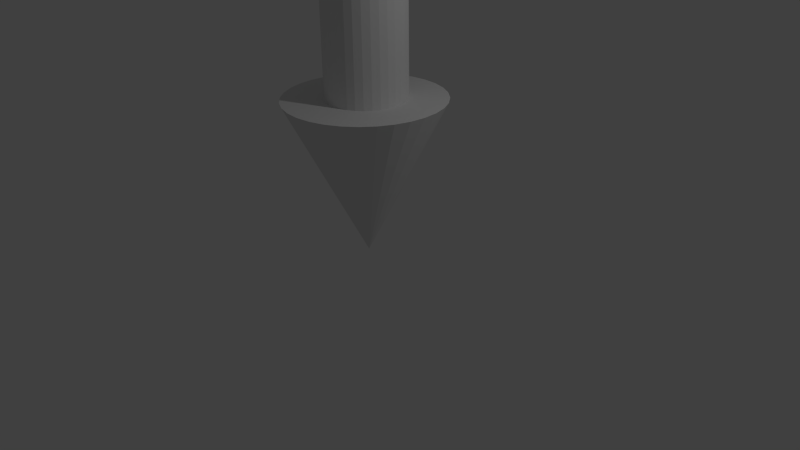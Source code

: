 # Source: marker.blend  (saved by Blender 2.69.0; exported with 4.5.12 LTS)
import bpy
from mathutils import Matrix  # noqa: F401  (used for matrix-valued properties, if any)

bpy.ops.wm.read_factory_settings(use_empty=True)
scene = bpy.context.scene
scene.name = 'Scene'

# ---- collections
col_collection_1 = bpy.data.collections.new('Collection 1'); scene.collection.children.link(col_collection_1)

# ---- world
world_world = bpy.data.worlds.new('World'); scene.world = world_world
world_world.color = (0.05088, 0.05088, 0.05088)
world_world.use_sun_shadow = False
world_world.sun_shadow_jitter_overblur = 0.0
world_world.cycles.sampling_method = 'MANUAL'
world_world.cycles.sample_map_resolution = 256

# ---- cameras
cam_camera = bpy.data.cameras.new('Camera')
cam_camera.clip_end = 100.0
cam_camera.lens = 35.0
cam_camera.sensor_width = 32.0
cam_camera.sensor_height = 18.0
cam_camera.ortho_scale = 7.314
cam_camera.dof.focus_distance = 0.0
cam_camera.dof.aperture_fstop = 128.0

# ---- lights
light_lamp = bpy.data.lights.new('Lamp', 'POINT')
light_lamp.transmission_factor = 0.0
light_lamp.cutoff_distance = 30.0
light_lamp.energy = 100.0
light_lamp.shadow_buffer_clip_start = 1.001
light_lamp.shadow_soft_size = 0.1
light_lamp.shadow_maximum_resolution = 0.006
light_lamp.use_absolute_resolution = True
light_lamp.cycles.use_multiple_importance_sampling = False

# ---- meshes
me_cone = bpy.data.meshes.new('Cone')
me_cone.from_pydata([(0.0, 1.0, -1.0), (0.0, 0.0, 1.0), (0.1951, 0.9808, -1.0), (0.3827, 0.9239, -1.0), (0.5556, 0.8315, -1.0), (0.7071, 0.7071, -1.0), (0.8315, 0.5556, -1.0), (0.9239, 0.3827, -1.0), (0.9808, 0.1951, -1.0), (1.0, 7.55e-08, -1.0), (0.9808, -0.1951, -1.0), (0.9239, -0.3827, -1.0), (0.8315, -0.5556, -1.0), (0.7071, -0.7071, -1.0), (0.5556, -0.8315, -1.0), (0.3827, -0.9239, -1.0), (0.1951, -0.9808, -1.0), (-3.258e-07, -1.0, -1.0), (-0.1951, -0.9808, -1.0), (-0.3827, -0.9239, -1.0), (-0.5556, -0.8315, -1.0), (-0.7071, -0.7071, -1.0), (-0.8315, -0.5556, -1.0), (-0.9239, -0.3827, -1.0), (-0.9808, -0.1951, -1.0), (-1.0, 9.656e-07, -1.0), (-0.9808, 0.1951, -1.0), (-0.9239, 0.3827, -1.0), (-0.8315, 0.5556, -1.0), (-0.7071, 0.7071, -1.0), (-0.5556, 0.8315, -1.0), (-0.3827, 0.9239, -1.0), (-0.1951, 0.9808, -1.0), (0.005956, -0.5245, -0.8833), (0.005956, -0.5245, -2.883), (0.1035, -0.5149, -0.8833), (0.1035, -0.5149, -2.883), (0.1973, -0.4864, -0.8833), (0.1973, -0.4864, -2.883), (0.2837, -0.4402, -0.8833), (0.2837, -0.4402, -2.883), (0.3595, -0.378, -0.8833), (0.3595, -0.378, -2.883), (0.4217, -0.3023, -0.8833), (0.4217, -0.3023, -2.883), (0.4679, -0.2158, -0.8833), (0.4679, -0.2158, -2.883), (0.4963, -0.122, -0.8833), (0.4963, -0.122, -2.883), (0.506, -0.02449, -0.8833), (0.506, -0.02449, -2.883), (0.4963, 0.07305, -0.8833), (0.4963, 0.07305, -2.883), (0.4679, 0.1669, -0.8833), (0.4679, 0.1668, -2.883), (0.4217, 0.2533, -0.8833), (0.4217, 0.2533, -2.883), (0.3595, 0.3291, -0.8833), (0.3595, 0.3291, -2.883), (0.2837, 0.3912, -0.8833), (0.2837, 0.3912, -2.883), (0.1973, 0.4374, -0.8833), (0.1973, 0.4374, -2.883), (0.1035, 0.4659, -0.8833), (0.1035, 0.4659, -2.883), (0.005956, 0.4755, -0.8833), (0.005956, 0.4755, -2.883), (-0.09159, 0.4659, -0.8833), (-0.09159, 0.4659, -2.883), (-0.1854, 0.4374, -0.8833), (-0.1854, 0.4374, -2.883), (-0.2718, 0.3912, -0.8833), (-0.2718, 0.3912, -2.883), (-0.3476, 0.3291, -0.8833), (-0.3476, 0.3291, -2.883), (-0.4098, 0.2533, -0.8833), (-0.4098, 0.2533, -2.883), (-0.456, 0.1668, -0.8833), (-0.456, 0.1668, -2.883), (-0.4844, 0.07305, -0.8833), (-0.4844, 0.07305, -2.883), (-0.494, -0.02449, -0.8833), (-0.494, -0.02449, -2.883), (-0.4844, -0.122, -0.8833), (-0.4844, -0.122, -2.883), (-0.456, -0.2158, -0.8833), (-0.456, -0.2158, -2.883), (-0.4098, -0.3023, -0.8833), (-0.4098, -0.3023, -2.883), (-0.3476, -0.378, -0.8833), (-0.3476, -0.378, -2.883), (-0.2718, -0.4402, -0.8833), (-0.2718, -0.4402, -2.883), (-0.1854, -0.4864, -0.8833), (-0.1854, -0.4864, -2.883), (-0.09159, -0.5149, -0.8833), (-0.09159, -0.5149, -2.883)], [], [(31, 1, 32), (0, 1, 2), (30, 1, 31), (29, 1, 30), (28, 1, 29), (27, 1, 28), (26, 1, 27), (25, 1, 26), (24, 1, 25), (23, 1, 24), (22, 1, 23), (21, 1, 22), (20, 1, 21), (19, 1, 20), (18, 1, 19), (17, 1, 18), (16, 1, 17), (15, 1, 16), (14, 1, 15), (13, 1, 14), (12, 1, 13), (11, 1, 12), (10, 1, 11), (9, 1, 10), (8, 1, 9), (7, 1, 8), (6, 1, 7), (5, 1, 6), (4, 1, 5), (3, 1, 4), (32, 1, 0), (2, 1, 3), (0, 2, 3, 4, 5, 6, 7, 8, 9, 10, 11, 12, 13, 14, 15, 16, 17, 18, 19, 20, 21, 22, 23, 24, 25, 26, 27, 28, 29, 30, 31, 32), (33, 34, 36, 35), (35, 36, 38, 37), (37, 38, 40, 39), (39, 40, 42, 41), (41, 42, 44, 43), (43, 44, 46, 45), (45, 46, 48, 47), (47, 48, 50, 49), (49, 50, 52, 51), (51, 52, 54, 53), (53, 54, 56, 55), (55, 56, 58, 57), (57, 58, 60, 59), (59, 60, 62, 61), (61, 62, 64, 63), (63, 64, 66, 65), (65, 66, 68, 67), (67, 68, 70, 69), (69, 70, 72, 71), (71, 72, 74, 73), (73, 74, 76, 75), (75, 76, 78, 77), (77, 78, 80, 79), (79, 80, 82, 81), (81, 82, 84, 83), (83, 84, 86, 85), (85, 86, 88, 87), (87, 88, 90, 89), (89, 90, 92, 91), (91, 92, 94, 93), (36, 34, 96, 94, 92, 90, 88, 86, 84, 82, 80, 78, 76, 74, 72, 70, 68, 66, 64, 62, 60, 58, 56, 54, 52, 50, 48, 46, 44, 42, 40, 38), (95, 96, 34, 33), (93, 94, 96, 95), (33, 35, 37, 39, 41, 43, 45, 47, 49, 51, 53, 55, 57, 59, 61, 63, 65, 67, 69, 71, 73, 75, 77, 79, 81, 83, 85, 87, 89, 91, 93, 95)])
_uv = me_cone.uv_layers.new(name='UVMap')
_uv.uv.foreach_set('vector', [0.5086, 0.4573, 0.6336, 0.8477, 0.4735, 0.4704, 0.4395, 0.4844, 0.6336, 0.8477, 0.408, 0.4988, 0.5434, 0.4458, 0.6336, 0.8477, 0.5086, 0.4573, 0.5767, 0.4361, 0.6336, 0.8477, 0.5434, 0.4458, 0.6072, 0.4287, 0.6336, 0.8477, 0.5767, 0.4361, 0.6336, 0.4238, 0.6336, 0.8477, 0.6072, 0.4287, 0.1544, 0.455, 0.3801, 0.8039, 0.1265, 0.4693, 0.186, 0.4406, 0.3801, 0.8039, 0.1544, 0.455, 0.2199, 0.4266, 0.3801, 0.8039, 0.186, 0.4406, 0.255, 0.4136, 0.3801, 0.8039, 0.2199, 0.4266, 0.2899, 0.402, 0.3801, 0.8039, 0.255, 0.4136, 0.3232, 0.3923, 0.3801, 0.8039, 0.2899, 0.402, 0.3536, 0.3849, 0.3801, 0.8039, 0.3232, 0.3923, 0.3801, 0.3801, 0.3801, 0.8039, 0.3536, 0.3849, 0.6304, 0.419, 0.6568, 0.0, 0.6568, 0.4238, 0.5999, 0.4116, 0.6568, 0.0, 0.6304, 0.419, 0.5666, 0.4019, 0.6568, 0.0, 0.5999, 0.4116, 0.5318, 0.3903, 0.6568, 0.0, 0.5666, 0.4019, 0.4967, 0.3773, 0.6568, 0.0, 0.5318, 0.3903, 0.4627, 0.3633, 0.6568, 0.0, 0.4967, 0.3773, 0.4312, 0.3489, 0.6568, 0.0, 0.4627, 0.3633, 0.4033, 0.3346, 0.6568, 0.0, 0.4312, 0.3489, 0.3801, 0.321, 0.6568, 0.0, 0.4033, 0.3346, 0.6624, 0.4813, 0.8656, 0.8437, 0.6336, 0.4937, 0.6948, 0.4689, 0.8656, 0.8437, 0.6624, 0.4813, 0.7296, 0.457, 0.8656, 0.8437, 0.6948, 0.4689, 0.7654, 0.4462, 0.8656, 0.8437, 0.7296, 0.457, 0.8009, 0.4369, 0.8656, 0.8437, 0.7654, 0.4462, 0.8348, 0.4293, 0.8656, 0.8437, 0.8009, 0.4369, 0.8656, 0.4238, 0.8656, 0.8437, 0.8348, 0.4293, 0.4735, 0.4704, 0.6336, 0.8477, 0.4395, 0.4844, 0.408, 0.4988, 0.6336, 0.8477, 0.3801, 0.5131, 0.1713, 2.276e-08, 0.2088, 0.0, 0.2455, 0.007303, 0.2801, 0.02163, 0.3112, 0.04243, 0.3377, 0.0689, 0.3585, 0.1, 0.3728, 0.1346, 0.3801, 0.1713, 0.3801, 0.2088, 0.3728, 0.2455, 0.3585, 0.2801, 0.3377, 0.3112, 0.3112, 0.3377, 0.2801, 0.3585, 0.2455, 0.3728, 0.2088, 0.3801, 0.1713, 0.3801, 0.1346, 0.3728, 0.1, 0.3585, 0.0689, 0.3377, 0.04243, 0.3112, 0.02163, 0.2801, 0.007303, 0.2455, 0.0, 0.2088, 2.276e-08, 0.1713, 0.007303, 0.1346, 0.02163, 0.1, 0.04243, 0.0689, 0.0689, 0.04243, 0.1, 0.02163, 0.1346, 0.007303, 0.8944, 0.8017, 0.8944, 0.4257, 0.9117, 0.4245, 0.9117, 0.8004, 0.9117, 0.8004, 0.9117, 0.4245, 0.9301, 0.4238, 0.9301, 0.7998, 0.9301, 0.7998, 0.9301, 0.4238, 0.9488, 0.4238, 0.9488, 0.7998, 0.9488, 0.7998, 0.9488, 0.4238, 0.9671, 0.4245, 0.9671, 0.8004, 0.9671, 0.8004, 0.9671, 0.4245, 0.9844, 0.4257, 0.9844, 0.8017, 0.9844, 0.8017, 0.9844, 0.4257, 1.0, 0.4276, 1.0, 0.8035, 0.8044, 0.382, 0.8044, 0.006074, 0.8177, 0.00374, 0.8177, 0.3797, 0.8177, 0.3797, 0.8177, 0.00374, 0.8332, 0.001907, 0.8332, 0.3778, 0.8332, 0.3778, 0.8332, 0.001907, 0.8505, 0.000644, 0.8505, 0.3766, 0.8505, 0.3766, 0.8505, 0.000644, 0.8689, 1.366e-07, 0.8689, 0.3759, 0.8689, 0.3759, 0.8689, 1.366e-07, 0.8876, 9.106e-08, 0.8876, 0.3759, 0.8876, 0.3759, 0.8876, 9.106e-08, 0.906, 0.000644, 0.906, 0.3766, 0.906, 0.3766, 0.906, 0.000644, 0.9233, 0.001907, 0.9233, 0.3778, 0.9233, 0.3778, 0.9233, 0.001907, 0.9388, 0.003741, 0.9388, 0.3797, 2.276e-08, 0.7598, 0.0, 0.3838, 0.01556, 0.382, 0.01556, 0.7579, 0.01556, 0.7579, 0.01556, 0.382, 0.03286, 0.3807, 0.03286, 0.7567, 0.03286, 0.7567, 0.03286, 0.3807, 0.05121, 0.3801, 0.05121, 0.756, 0.05121, 0.756, 0.05121, 0.3801, 0.06993, 0.3801, 0.06993, 0.756, 0.06993, 0.756, 0.06993, 0.3801, 0.08829, 0.3807, 0.08829, 0.7567, 0.08829, 0.7567, 0.08829, 0.3807, 0.1056, 0.382, 0.1056, 0.7579, 0.1056, 0.7579, 0.1056, 0.382, 0.1211, 0.3838, 0.1211, 0.7598, 0.6568, 0.382, 0.6568, 0.006074, 0.6701, 0.00374, 0.6701, 0.3797, 0.6701, 0.3797, 0.6701, 0.00374, 0.6856, 0.001907, 0.6856, 0.3778, 0.6856, 0.3778, 0.6856, 0.001907, 0.7029, 0.0006438, 0.7029, 0.3766, 0.7029, 0.3766, 0.7029, 0.0006438, 0.7213, 0.0, 0.7213, 0.3759, 0.7213, 0.3759, 0.7213, 0.0, 0.74, 0.0, 0.74, 0.3759, 0.74, 0.3759, 0.74, 0.0, 0.7584, 0.0006439, 0.7584, 0.3766, 0.7584, 0.3766, 0.7584, 0.0006439, 0.7756, 0.001907, 0.7756, 0.3778, 0.7756, 0.3778, 0.7756, 0.001907, 0.7912, 0.00374, 0.7912, 0.3797, 0.7912, 0.3797, 0.7912, 0.00374, 0.8044, 0.006074, 0.8044, 0.382, 0.003652, 0.8712, 0.01081, 0.8539, 0.02121, 0.8384, 0.03445, 0.8251, 0.05001, 0.8147, 0.0673, 0.8076, 0.08566, 0.8039, 0.1044, 0.8039, 0.1227, 0.8076, 0.14, 0.8147, 0.1556, 0.8251, 0.1688, 0.8384, 0.1792, 0.8539, 0.1864, 0.8712, 0.19, 0.8896, 0.19, 0.9083, 0.1864, 0.9267, 0.1792, 0.9439, 0.1688, 0.9595, 0.1556, 0.9727, 0.14, 0.9831, 0.1227, 0.9903, 0.1044, 0.994, 0.08566, 0.994, 0.0673, 0.9903, 0.05001, 0.9831, 0.03445, 0.9727, 0.02121, 0.9595, 0.01081, 0.9439, 0.003652, 0.9267, 4.553e-08, 0.9083, 4.553e-08, 0.8896, 0.8789, 0.8035, 0.8789, 0.4276, 0.8944, 0.4257, 0.8944, 0.8017, 0.8656, 0.8058, 0.8656, 0.4299, 0.8789, 0.4276, 0.8789, 0.8035, 0.19, 0.9083, 0.19, 0.8896, 0.1937, 0.8712, 0.2009, 0.8539, 0.2113, 0.8384, 0.2245, 0.8251, 0.2401, 0.8147, 0.2573, 0.8076, 0.2757, 0.8039, 0.2944, 0.8039, 0.3128, 0.8076, 0.3301, 0.8147, 0.3456, 0.8251, 0.3589, 0.8384, 0.3693, 0.8539, 0.3764, 0.8712, 0.3801, 0.8896, 0.3801, 0.9083, 0.3764, 0.9267, 0.3693, 0.9439, 0.3589, 0.9595, 0.3456, 0.9727, 0.3301, 0.9831, 0.3128, 0.9903, 0.2944, 0.994, 0.2757, 0.994, 0.2573, 0.9903, 0.2401, 0.9831, 0.2245, 0.9727, 0.2113, 0.9595, 0.2009, 0.9439, 0.1937, 0.9267])
me_cone.use_remesh_preserve_volume = False
me_cone.use_remesh_preserve_attributes = False
me_cone.use_mirror_vertex_groups = False
me_cone.update()

# ---- objects
ob_cone = bpy.data.objects.new('Cone', me_cone)
ob_lamp = bpy.data.objects.new('Lamp', light_lamp)
ob_camera = bpy.data.objects.new('Camera', cam_camera)

# ---- transforms, parenting, visibility, modifiers, constraints
ob_cone.location = (0.01859, -0.08888, 1.12)
ob_cone.rotation_euler = (-3.142, -0.0, 0.0)
ob_cone.lineart.crease_threshold = 0.0
ob_lamp.location = (4.076, 1.005, 5.904)
ob_lamp.rotation_euler = (0.6503, 0.05522, 1.866)
ob_lamp.lock_rotations_4d = False
ob_lamp.empty_display_type = 'ARROWS'
ob_lamp.color = (0.0, 0.0, 0.0, 0.0)
ob_lamp.lineart.crease_threshold = 0.0
ob_camera.location = (7.481, -6.508, 5.344)
ob_camera.rotation_euler = (1.109, 0.01082, 0.8149)
ob_camera.lock_rotations_4d = False
ob_camera.empty_display_type = 'ARROWS'
ob_camera.color = (0.0, 0.0, 0.0, 0.0)
ob_camera.display_type = 'WIRE'
ob_camera.lineart.crease_threshold = 0.0

# ---- collection membership
col_collection_1.objects.link(ob_cone)
col_collection_1.objects.link(ob_lamp)
col_collection_1.objects.link(ob_camera)

# ---- scene / render settings (as saved in the file)
scene.camera = ob_camera
scene.frame_start = 1; scene.frame_end = 250; scene.frame_set(1)
scene.render.engine = 'BLENDER_EEVEE_NEXT'
scene.render.image_settings.compression = 90
scene.render.resolution_percentage = 50
scene.render.dither_intensity = 0.0
scene.cycles.use_denoising = False
scene.cycles.samples = 10
scene.cycles.sampling_pattern = 'TABULATED_SOBOL'
scene.cycles.light_sampling_threshold = 0.0
scene.cycles.use_adaptive_sampling = False
scene.cycles.use_light_tree = False
scene.cycles.blur_glossy = 0.0
scene.cycles.volume_bounces = 1
scene.cycles.pixel_filter_type = 'GAUSSIAN'
scene.cycles.sample_clamp_indirect = 0.0
scene.view_settings.view_transform = 'Standard'
bpy.context.view_layer.update()
